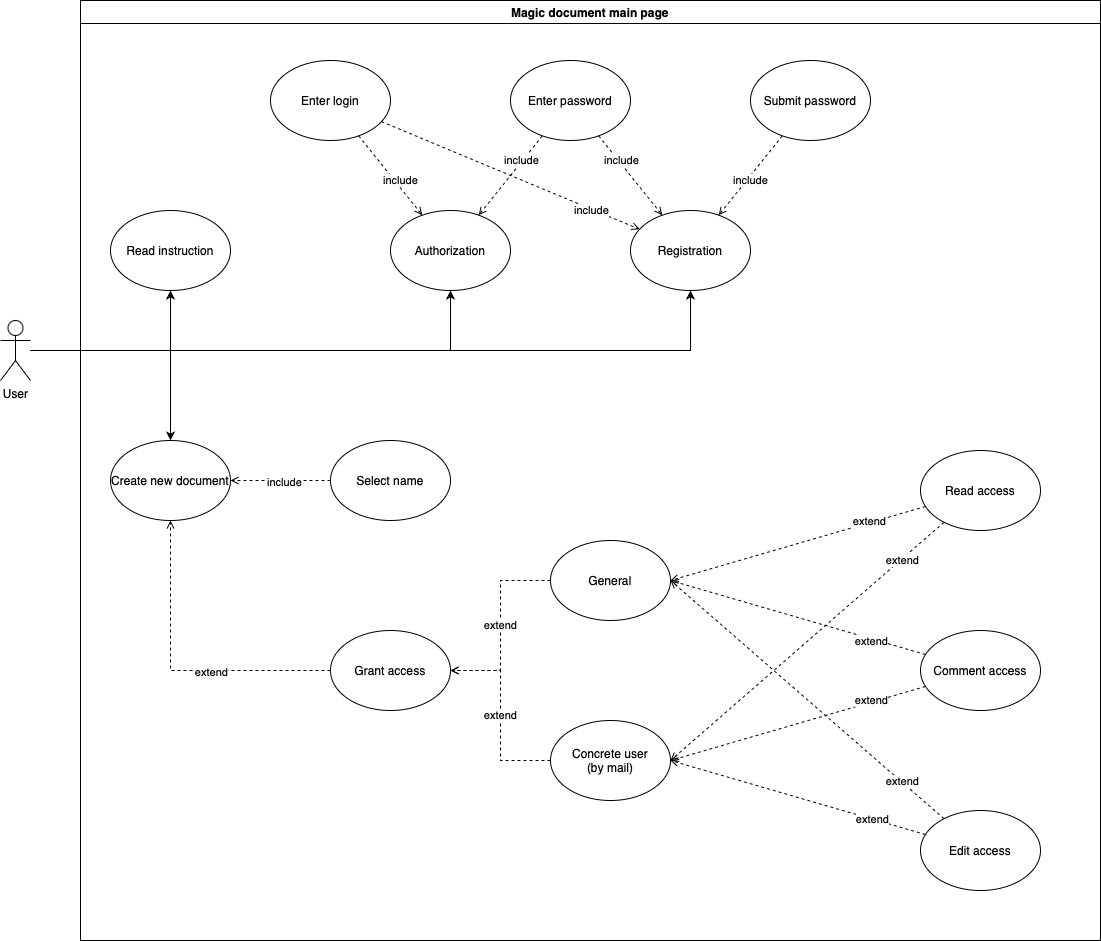

The diagram above was exported from draw.io. Its source (the exported page's mxGraphModel, read from the mxfile embedded in the PNG):
<mxGraphModel dx="984" dy="1750" grid="1" gridSize="10" guides="1" tooltips="1" connect="1" arrows="1" fold="1" page="1" pageScale="1" pageWidth="827" pageHeight="1169" math="0" shadow="0">
  <root>
    <mxCell id="0" />
    <mxCell id="1" parent="0" />
    <mxCell id="Bqd4WR3j3yUnf75U1oX0-1" style="edgeStyle=orthogonalEdgeStyle;rounded=0;orthogonalLoop=1;jettySize=auto;html=1;" parent="1" source="Bqd4WR3j3yUnf75U1oX0-5" target="Bqd4WR3j3yUnf75U1oX0-7" edge="1">
      <mxGeometry relative="1" as="geometry" />
    </mxCell>
    <mxCell id="Bqd4WR3j3yUnf75U1oX0-2" style="edgeStyle=orthogonalEdgeStyle;rounded=0;orthogonalLoop=1;jettySize=auto;html=1;entryX=0.5;entryY=1;entryDx=0;entryDy=0;" parent="1" source="Bqd4WR3j3yUnf75U1oX0-5" target="Bqd4WR3j3yUnf75U1oX0-12" edge="1">
      <mxGeometry relative="1" as="geometry" />
    </mxCell>
    <mxCell id="Bqd4WR3j3yUnf75U1oX0-3" style="edgeStyle=orthogonalEdgeStyle;rounded=0;orthogonalLoop=1;jettySize=auto;html=1;entryX=0.5;entryY=1;entryDx=0;entryDy=0;" parent="1" source="Bqd4WR3j3yUnf75U1oX0-5" target="Bqd4WR3j3yUnf75U1oX0-11" edge="1">
      <mxGeometry relative="1" as="geometry" />
    </mxCell>
    <mxCell id="Bqd4WR3j3yUnf75U1oX0-4" style="edgeStyle=orthogonalEdgeStyle;rounded=0;orthogonalLoop=1;jettySize=auto;html=1;entryX=0.5;entryY=1;entryDx=0;entryDy=0;" parent="1" source="Bqd4WR3j3yUnf75U1oX0-5" target="Bqd4WR3j3yUnf75U1oX0-46" edge="1">
      <mxGeometry relative="1" as="geometry" />
    </mxCell>
    <mxCell id="Bqd4WR3j3yUnf75U1oX0-5" value="User" style="shape=umlActor;verticalLabelPosition=bottom;verticalAlign=top;html=1;outlineConnect=0;" parent="1" vertex="1">
      <mxGeometry x="110" y="310" width="30" height="60" as="geometry" />
    </mxCell>
    <mxCell id="Bqd4WR3j3yUnf75U1oX0-6" value="Magic document main page" style="swimlane;whiteSpace=wrap;html=1;" parent="1" vertex="1">
      <mxGeometry x="190" y="-10" width="1020" height="940" as="geometry" />
    </mxCell>
    <mxCell id="Bqd4WR3j3yUnf75U1oX0-7" value="Create new document" style="ellipse;whiteSpace=wrap;html=1;" parent="Bqd4WR3j3yUnf75U1oX0-6" vertex="1">
      <mxGeometry x="30" y="440" width="120" height="80" as="geometry" />
    </mxCell>
    <mxCell id="Bqd4WR3j3yUnf75U1oX0-8" style="edgeStyle=orthogonalEdgeStyle;rounded=0;orthogonalLoop=1;jettySize=auto;html=1;dashed=1;endArrow=open;endFill=0;entryX=1;entryY=0.5;entryDx=0;entryDy=0;" parent="Bqd4WR3j3yUnf75U1oX0-6" source="Bqd4WR3j3yUnf75U1oX0-10" target="Bqd4WR3j3yUnf75U1oX0-7" edge="1">
      <mxGeometry relative="1" as="geometry">
        <mxPoint x="90" y="530" as="targetPoint" />
      </mxGeometry>
    </mxCell>
    <mxCell id="Bqd4WR3j3yUnf75U1oX0-9" value="include" style="edgeLabel;html=1;align=center;verticalAlign=middle;resizable=0;points=[];" parent="Bqd4WR3j3yUnf75U1oX0-8" vertex="1" connectable="0">
      <mxGeometry x="-0.0631" y="1" relative="1" as="geometry">
        <mxPoint as="offset" />
      </mxGeometry>
    </mxCell>
    <mxCell id="Bqd4WR3j3yUnf75U1oX0-10" value="Select name" style="ellipse;whiteSpace=wrap;html=1;" parent="Bqd4WR3j3yUnf75U1oX0-6" vertex="1">
      <mxGeometry x="250" y="440" width="120" height="80" as="geometry" />
    </mxCell>
    <mxCell id="Bqd4WR3j3yUnf75U1oX0-11" value="Registration" style="ellipse;whiteSpace=wrap;html=1;" parent="Bqd4WR3j3yUnf75U1oX0-6" vertex="1">
      <mxGeometry x="550" y="210" width="120" height="80" as="geometry" />
    </mxCell>
    <mxCell id="Bqd4WR3j3yUnf75U1oX0-12" value="Authorization" style="ellipse;whiteSpace=wrap;html=1;" parent="Bqd4WR3j3yUnf75U1oX0-6" vertex="1">
      <mxGeometry x="310" y="210" width="120" height="80" as="geometry" />
    </mxCell>
    <mxCell id="Bqd4WR3j3yUnf75U1oX0-13" style="edgeStyle=orthogonalEdgeStyle;rounded=0;orthogonalLoop=1;jettySize=auto;html=1;dashed=1;endArrow=open;endFill=0;entryX=0.5;entryY=1;entryDx=0;entryDy=0;" parent="Bqd4WR3j3yUnf75U1oX0-6" source="Bqd4WR3j3yUnf75U1oX0-15" target="Bqd4WR3j3yUnf75U1oX0-7" edge="1">
      <mxGeometry relative="1" as="geometry" />
    </mxCell>
    <mxCell id="Bqd4WR3j3yUnf75U1oX0-14" value="extend" style="edgeLabel;html=1;align=center;verticalAlign=middle;resizable=0;points=[];" parent="Bqd4WR3j3yUnf75U1oX0-13" vertex="1" connectable="0">
      <mxGeometry x="-0.2265" y="1" relative="1" as="geometry">
        <mxPoint as="offset" />
      </mxGeometry>
    </mxCell>
    <mxCell id="Bqd4WR3j3yUnf75U1oX0-15" value="Grant access" style="ellipse;whiteSpace=wrap;html=1;" parent="Bqd4WR3j3yUnf75U1oX0-6" vertex="1">
      <mxGeometry x="250" y="630" width="120" height="80" as="geometry" />
    </mxCell>
    <mxCell id="Bqd4WR3j3yUnf75U1oX0-16" value="extend" style="edgeStyle=orthogonalEdgeStyle;rounded=0;orthogonalLoop=1;jettySize=auto;html=1;entryX=1;entryY=0.5;entryDx=0;entryDy=0;dashed=1;endArrow=open;endFill=0;" parent="Bqd4WR3j3yUnf75U1oX0-6" source="Bqd4WR3j3yUnf75U1oX0-17" target="Bqd4WR3j3yUnf75U1oX0-15" edge="1">
      <mxGeometry relative="1" as="geometry" />
    </mxCell>
    <mxCell id="Bqd4WR3j3yUnf75U1oX0-17" value="General" style="ellipse;whiteSpace=wrap;html=1;" parent="Bqd4WR3j3yUnf75U1oX0-6" vertex="1">
      <mxGeometry x="470" y="540" width="120" height="80" as="geometry" />
    </mxCell>
    <mxCell id="Bqd4WR3j3yUnf75U1oX0-18" value="extend" style="edgeStyle=orthogonalEdgeStyle;rounded=0;orthogonalLoop=1;jettySize=auto;html=1;entryX=1;entryY=0.5;entryDx=0;entryDy=0;endArrow=open;endFill=0;dashed=1;" parent="Bqd4WR3j3yUnf75U1oX0-6" source="Bqd4WR3j3yUnf75U1oX0-19" target="Bqd4WR3j3yUnf75U1oX0-15" edge="1">
      <mxGeometry relative="1" as="geometry" />
    </mxCell>
    <mxCell id="Bqd4WR3j3yUnf75U1oX0-19" value="Concrete user&lt;br&gt;(by mail)" style="ellipse;whiteSpace=wrap;html=1;" parent="Bqd4WR3j3yUnf75U1oX0-6" vertex="1">
      <mxGeometry x="470" y="720" width="120" height="80" as="geometry" />
    </mxCell>
    <mxCell id="Bqd4WR3j3yUnf75U1oX0-20" style="orthogonalLoop=1;jettySize=auto;html=1;entryX=1;entryY=0.5;entryDx=0;entryDy=0;dashed=1;endArrow=open;endFill=0;" parent="Bqd4WR3j3yUnf75U1oX0-6" source="Bqd4WR3j3yUnf75U1oX0-24" target="Bqd4WR3j3yUnf75U1oX0-17" edge="1">
      <mxGeometry relative="1" as="geometry" />
    </mxCell>
    <mxCell id="Bqd4WR3j3yUnf75U1oX0-21" value="extend" style="edgeLabel;html=1;align=center;verticalAlign=middle;resizable=0;points=[];" parent="Bqd4WR3j3yUnf75U1oX0-20" vertex="1" connectable="0">
      <mxGeometry x="-0.6066" y="2" relative="1" as="geometry">
        <mxPoint x="-4" y="-1" as="offset" />
      </mxGeometry>
    </mxCell>
    <mxCell id="Bqd4WR3j3yUnf75U1oX0-22" style="rounded=0;orthogonalLoop=1;jettySize=auto;html=1;entryX=1;entryY=0.5;entryDx=0;entryDy=0;dashed=1;endArrow=open;endFill=0;" parent="Bqd4WR3j3yUnf75U1oX0-6" source="Bqd4WR3j3yUnf75U1oX0-24" target="Bqd4WR3j3yUnf75U1oX0-19" edge="1">
      <mxGeometry relative="1" as="geometry" />
    </mxCell>
    <mxCell id="Bqd4WR3j3yUnf75U1oX0-23" value="extend" style="edgeLabel;html=1;align=center;verticalAlign=middle;resizable=0;points=[];" parent="Bqd4WR3j3yUnf75U1oX0-22" vertex="1" connectable="0">
      <mxGeometry x="-0.657" y="1" relative="1" as="geometry">
        <mxPoint x="-11" as="offset" />
      </mxGeometry>
    </mxCell>
    <mxCell id="Bqd4WR3j3yUnf75U1oX0-24" value="Comment access" style="ellipse;whiteSpace=wrap;html=1;" parent="Bqd4WR3j3yUnf75U1oX0-6" vertex="1">
      <mxGeometry x="840" y="630" width="120" height="80" as="geometry" />
    </mxCell>
    <mxCell id="Bqd4WR3j3yUnf75U1oX0-25" style="rounded=0;orthogonalLoop=1;jettySize=auto;html=1;entryX=1;entryY=0.5;entryDx=0;entryDy=0;endArrow=open;endFill=0;dashed=1;" parent="Bqd4WR3j3yUnf75U1oX0-6" source="Bqd4WR3j3yUnf75U1oX0-29" target="Bqd4WR3j3yUnf75U1oX0-19" edge="1">
      <mxGeometry relative="1" as="geometry" />
    </mxCell>
    <mxCell id="Bqd4WR3j3yUnf75U1oX0-26" value="extend" style="edgeLabel;html=1;align=center;verticalAlign=middle;resizable=0;points=[];" parent="Bqd4WR3j3yUnf75U1oX0-25" vertex="1" connectable="0">
      <mxGeometry x="-0.5767" relative="1" as="geometry">
        <mxPoint as="offset" />
      </mxGeometry>
    </mxCell>
    <mxCell id="Bqd4WR3j3yUnf75U1oX0-27" style="rounded=0;orthogonalLoop=1;jettySize=auto;html=1;entryX=1;entryY=0.5;entryDx=0;entryDy=0;dashed=1;endArrow=open;endFill=0;" parent="Bqd4WR3j3yUnf75U1oX0-6" source="Bqd4WR3j3yUnf75U1oX0-29" target="Bqd4WR3j3yUnf75U1oX0-17" edge="1">
      <mxGeometry relative="1" as="geometry" />
    </mxCell>
    <mxCell id="Bqd4WR3j3yUnf75U1oX0-28" value="extend" style="edgeLabel;html=1;align=center;verticalAlign=middle;resizable=0;points=[];" parent="Bqd4WR3j3yUnf75U1oX0-27" vertex="1" connectable="0">
      <mxGeometry x="-0.6926" y="-1" relative="1" as="geometry">
        <mxPoint as="offset" />
      </mxGeometry>
    </mxCell>
    <mxCell id="Bqd4WR3j3yUnf75U1oX0-29" value="Edit access" style="ellipse;whiteSpace=wrap;html=1;" parent="Bqd4WR3j3yUnf75U1oX0-6" vertex="1">
      <mxGeometry x="840" y="810" width="120" height="80" as="geometry" />
    </mxCell>
    <mxCell id="Bqd4WR3j3yUnf75U1oX0-30" style="orthogonalLoop=1;jettySize=auto;html=1;entryX=1;entryY=0.5;entryDx=0;entryDy=0;strokeColor=default;rounded=0;dashed=1;endArrow=open;endFill=0;" parent="Bqd4WR3j3yUnf75U1oX0-6" source="Bqd4WR3j3yUnf75U1oX0-34" target="Bqd4WR3j3yUnf75U1oX0-17" edge="1">
      <mxGeometry relative="1" as="geometry" />
    </mxCell>
    <mxCell id="Bqd4WR3j3yUnf75U1oX0-31" value="extend" style="edgeLabel;html=1;align=center;verticalAlign=middle;resizable=0;points=[];" parent="Bqd4WR3j3yUnf75U1oX0-30" vertex="1" connectable="0">
      <mxGeometry x="-0.5627" y="-2" relative="1" as="geometry">
        <mxPoint as="offset" />
      </mxGeometry>
    </mxCell>
    <mxCell id="Bqd4WR3j3yUnf75U1oX0-32" style="rounded=0;orthogonalLoop=1;jettySize=auto;html=1;entryX=1;entryY=0.5;entryDx=0;entryDy=0;endArrow=open;endFill=0;dashed=1;" parent="Bqd4WR3j3yUnf75U1oX0-6" source="Bqd4WR3j3yUnf75U1oX0-34" target="Bqd4WR3j3yUnf75U1oX0-19" edge="1">
      <mxGeometry relative="1" as="geometry" />
    </mxCell>
    <mxCell id="Bqd4WR3j3yUnf75U1oX0-33" value="extend" style="edgeLabel;html=1;align=center;verticalAlign=middle;resizable=0;points=[];" parent="Bqd4WR3j3yUnf75U1oX0-32" vertex="1" connectable="0">
      <mxGeometry x="-0.6926" y="1" relative="1" as="geometry">
        <mxPoint as="offset" />
      </mxGeometry>
    </mxCell>
    <mxCell id="Bqd4WR3j3yUnf75U1oX0-34" value="Read access" style="ellipse;whiteSpace=wrap;html=1;" parent="Bqd4WR3j3yUnf75U1oX0-6" vertex="1">
      <mxGeometry x="840" y="450" width="120" height="80" as="geometry" />
    </mxCell>
    <mxCell id="Bqd4WR3j3yUnf75U1oX0-35" value="include" style="rounded=0;orthogonalLoop=1;jettySize=auto;html=1;dashed=1;endArrow=open;endFill=0;" parent="Bqd4WR3j3yUnf75U1oX0-6" source="Bqd4WR3j3yUnf75U1oX0-39" target="Bqd4WR3j3yUnf75U1oX0-12" edge="1">
      <mxGeometry x="0.2003" y="5" relative="1" as="geometry">
        <mxPoint as="offset" />
      </mxGeometry>
    </mxCell>
    <mxCell id="Bqd4WR3j3yUnf75U1oX0-36" style="rounded=0;orthogonalLoop=1;jettySize=auto;html=1;dashed=1;endArrow=open;endFill=0;" parent="Bqd4WR3j3yUnf75U1oX0-6" source="Bqd4WR3j3yUnf75U1oX0-39" target="Bqd4WR3j3yUnf75U1oX0-11" edge="1">
      <mxGeometry relative="1" as="geometry" />
    </mxCell>
    <mxCell id="Bqd4WR3j3yUnf75U1oX0-38" value="include" style="edgeLabel;html=1;align=center;verticalAlign=middle;resizable=0;points=[];" parent="Bqd4WR3j3yUnf75U1oX0-36" vertex="1" connectable="0">
      <mxGeometry x="-0.5248" y="1" relative="1" as="geometry">
        <mxPoint x="148" y="64" as="offset" />
      </mxGeometry>
    </mxCell>
    <mxCell id="Bqd4WR3j3yUnf75U1oX0-39" value="Enter login" style="ellipse;whiteSpace=wrap;html=1;" parent="Bqd4WR3j3yUnf75U1oX0-6" vertex="1">
      <mxGeometry x="190" y="60" width="120" height="80" as="geometry" />
    </mxCell>
    <mxCell id="Bqd4WR3j3yUnf75U1oX0-40" style="rounded=0;orthogonalLoop=1;jettySize=auto;html=1;dashed=1;endArrow=open;endFill=0;" parent="Bqd4WR3j3yUnf75U1oX0-6" source="Bqd4WR3j3yUnf75U1oX0-43" target="Bqd4WR3j3yUnf75U1oX0-12" edge="1">
      <mxGeometry relative="1" as="geometry" />
    </mxCell>
    <mxCell id="ExK3XM85PsHn1q7F7Pmr-1" value="include" style="edgeLabel;html=1;align=center;verticalAlign=middle;resizable=0;points=[];" parent="Bqd4WR3j3yUnf75U1oX0-40" vertex="1" connectable="0">
      <mxGeometry x="-0.3346" relative="1" as="geometry">
        <mxPoint y="-2" as="offset" />
      </mxGeometry>
    </mxCell>
    <mxCell id="Bqd4WR3j3yUnf75U1oX0-41" style="rounded=0;orthogonalLoop=1;jettySize=auto;html=1;dashed=1;endArrow=open;endFill=0;" parent="Bqd4WR3j3yUnf75U1oX0-6" source="Bqd4WR3j3yUnf75U1oX0-43" target="Bqd4WR3j3yUnf75U1oX0-11" edge="1">
      <mxGeometry relative="1" as="geometry" />
    </mxCell>
    <mxCell id="Bqd4WR3j3yUnf75U1oX0-42" value="include" style="edgeLabel;html=1;align=center;verticalAlign=middle;resizable=0;points=[];" parent="Bqd4WR3j3yUnf75U1oX0-41" vertex="1" connectable="0">
      <mxGeometry x="-0.0438" y="1" relative="1" as="geometry">
        <mxPoint x="-9" y="-13" as="offset" />
      </mxGeometry>
    </mxCell>
    <mxCell id="Bqd4WR3j3yUnf75U1oX0-43" value="Enter password" style="ellipse;whiteSpace=wrap;html=1;" parent="Bqd4WR3j3yUnf75U1oX0-6" vertex="1">
      <mxGeometry x="430" y="60" width="120" height="80" as="geometry" />
    </mxCell>
    <mxCell id="Bqd4WR3j3yUnf75U1oX0-44" value="include" style="rounded=0;orthogonalLoop=1;jettySize=auto;html=1;dashed=1;endArrow=open;endFill=0;" parent="Bqd4WR3j3yUnf75U1oX0-6" source="Bqd4WR3j3yUnf75U1oX0-45" target="Bqd4WR3j3yUnf75U1oX0-11" edge="1">
      <mxGeometry x="0.0773" y="3" relative="1" as="geometry">
        <mxPoint as="offset" />
      </mxGeometry>
    </mxCell>
    <mxCell id="Bqd4WR3j3yUnf75U1oX0-45" value="Submit password" style="ellipse;whiteSpace=wrap;html=1;" parent="Bqd4WR3j3yUnf75U1oX0-6" vertex="1">
      <mxGeometry x="670" y="60" width="120" height="80" as="geometry" />
    </mxCell>
    <mxCell id="Bqd4WR3j3yUnf75U1oX0-46" value="Read instruction" style="ellipse;whiteSpace=wrap;html=1;" parent="Bqd4WR3j3yUnf75U1oX0-6" vertex="1">
      <mxGeometry x="30" y="210" width="120" height="80" as="geometry" />
    </mxCell>
  </root>
</mxGraphModel>